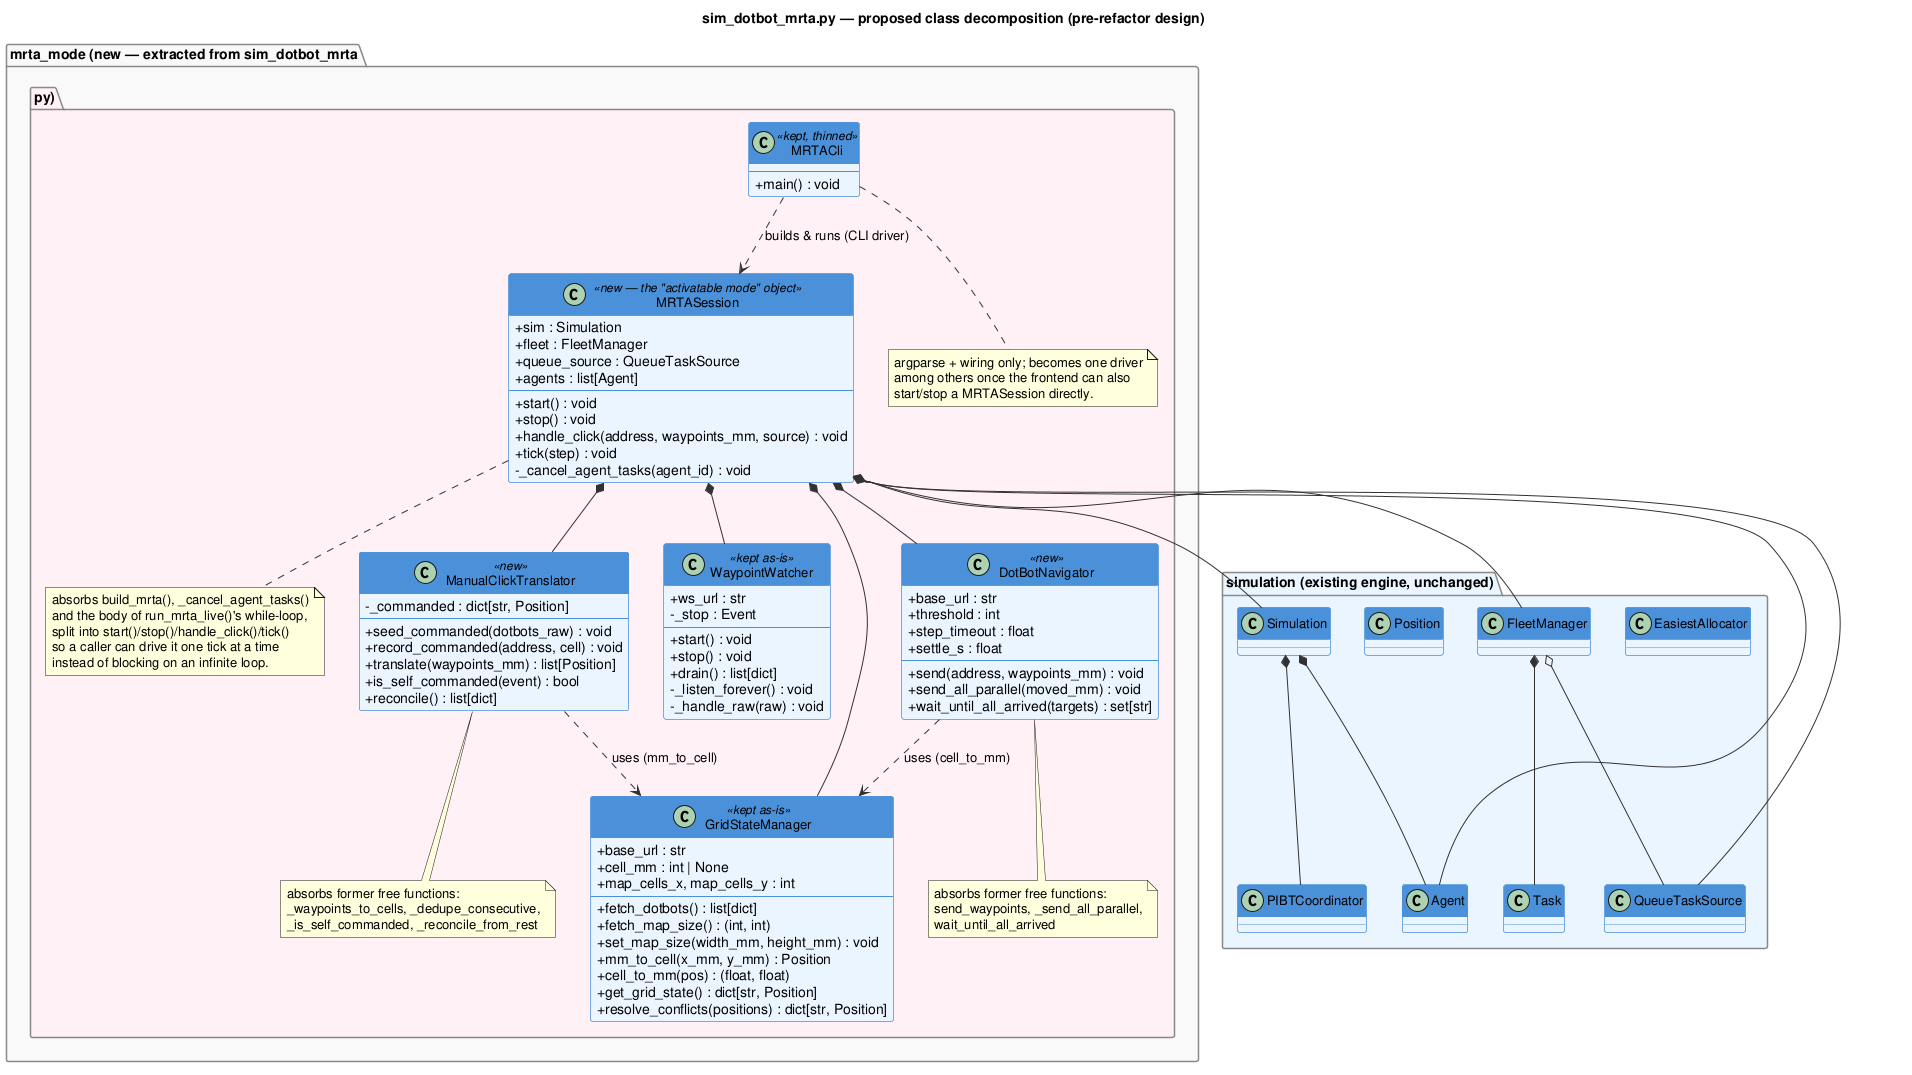

The diagram above was rendered by PlantUML. Its source (embedded in the PNG):
@startuml sim_dotbot_mrta_class_diagram

title sim_dotbot_mrta.py — proposed class decomposition (pre-refactor design)

skinparam classAttributeIconSize 0
skinparam classFontSize 13
skinparam ArrowColor #333333
skinparam ClassBorderColor #4A90D9
skinparam ClassBackgroundColor #EAF4FF
skinparam ClassHeaderBackgroundColor #4A90D9
skinparam ClassHeaderFontColor #FFFFFF
skinparam PackageBorderColor #888888
skinparam PackageBackgroundColor #F8F8F8

package "mrta_mode (new — extracted from sim_dotbot_mrta.py)" #FFF0F5 {

    class GridStateManager <<kept as-is>> {
        + base_url : str
        + cell_mm : int | None
        + map_cells_x, map_cells_y : int
        --
        + fetch_dotbots() : list[dict]
        + fetch_map_size() : (int, int)
        + set_map_size(width_mm, height_mm) : void
        + mm_to_cell(x_mm, y_mm) : Position
        + cell_to_mm(pos) : (float, float)
        + get_grid_state() : dict[str, Position]
        + resolve_conflicts(positions) : dict[str, Position]
    }

    class WaypointWatcher <<kept as-is>> {
        + ws_url : str
        - _stop : Event
        --
        + start() : void
        + stop() : void
        + drain() : list[dict]
        - _listen_forever() : void
        - _handle_raw(raw) : void
    }

    class ManualClickTranslator <<new>> {
        - _commanded : dict[str, Position]
        --
        + seed_commanded(dotbots_raw) : void
        + record_commanded(address, cell) : void
        + translate(waypoints_mm) : list[Position]
        + is_self_commanded(event) : bool
        + reconcile() : list[dict]
    }
    note bottom of ManualClickTranslator
      absorbs former free functions:
      _waypoints_to_cells, _dedupe_consecutive,
      _is_self_commanded, _reconcile_from_rest
    end note

    class DotBotNavigator <<new>> {
        + base_url : str
        + threshold : int
        + step_timeout : float
        + settle_s : float
        --
        + send(address, waypoints_mm) : void
        + send_all_parallel(moved_mm) : void
        + wait_until_all_arrived(targets) : set[str]
    }
    note bottom of DotBotNavigator
      absorbs former free functions:
      send_waypoints, _send_all_parallel,
      wait_until_all_arrived
    end note

    class MRTASession <<new — the "activatable mode" object>> {
        + sim : Simulation
        + fleet : FleetManager
        + queue_source : QueueTaskSource
        + agents : list[Agent]
        --
        + start() : void
        + stop() : void
        + handle_click(address, waypoints_mm, source) : void
        + tick(step) : void
        - _cancel_agent_tasks(agent_id) : void
    }
    note bottom of MRTASession
      absorbs build_mrta(), _cancel_agent_tasks()
      and the body of run_mrta_live()'s while-loop,
      split into start()/stop()/handle_click()/tick()
      so a caller can drive it one tick at a time
      instead of blocking on an infinite loop.
    end note

    class MRTACli <<kept, thinned>> {
        --
        + main() : void
    }
    note bottom of MRTACli
      argparse + wiring only; becomes one driver
      among others once the frontend can also
      start/stop a MRTASession directly.
    end note
}

package "simulation (existing engine, unchanged)" #EAF4FF {
    class Simulation
    class Agent
    class Position
    class FleetManager
    class QueueTaskSource
    class Task
    class PIBTCoordinator
    class EasiestAllocator
}

MRTASession *-- GridStateManager
MRTASession *-- WaypointWatcher
MRTASession *-- ManualClickTranslator
MRTASession *-- DotBotNavigator
MRTASession *-- Simulation
MRTASession *-- FleetManager
MRTASession *-- QueueTaskSource
MRTASession o-- Agent

ManualClickTranslator ..> GridStateManager : uses (mm_to_cell)
DotBotNavigator ..> GridStateManager : uses (cell_to_mm)

FleetManager o-- QueueTaskSource
FleetManager *-- Task
Simulation *-- PIBTCoordinator
Simulation *-- Agent

MRTACli ..> MRTASession : builds & runs (CLI driver)

@enduml